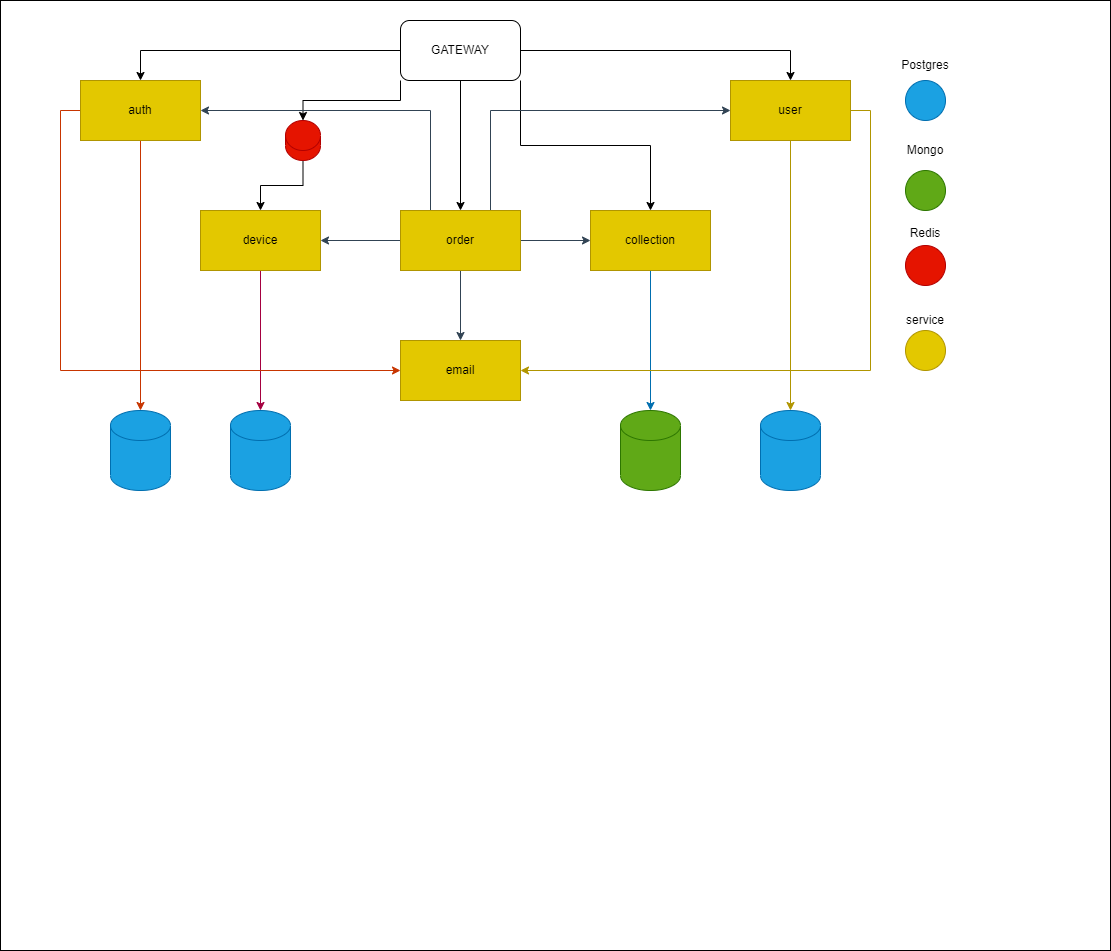

The diagram above was exported from draw.io. Its source (the exported page's mxGraphModel, read from the mxfile embedded in the PNG):
<mxGraphModel dx="1767" dy="768" grid="1" gridSize="10" guides="1" tooltips="1" connect="1" arrows="1" fold="1" page="1" pageScale="1" pageWidth="827" pageHeight="1169" background="#808080" math="0" shadow="0">
  <root>
    <mxCell id="0" />
    <mxCell id="1" parent="0" />
    <mxCell id="60" value="" style="rounded=0;whiteSpace=wrap;html=1;" vertex="1" parent="1">
      <mxGeometry x="-20" width="1110" height="950" as="geometry" />
    </mxCell>
    <mxCell id="61" style="edgeStyle=orthogonalEdgeStyle;rounded=0;orthogonalLoop=1;jettySize=auto;html=1;exitX=0;exitY=0.5;exitDx=0;exitDy=0;entryX=0.5;entryY=0;entryDx=0;entryDy=0;fontSize=17;" edge="1" parent="1" source="66" target="71">
      <mxGeometry relative="1" as="geometry">
        <mxPoint x="190" y="290" as="targetPoint" />
      </mxGeometry>
    </mxCell>
    <mxCell id="62" style="edgeStyle=orthogonalEdgeStyle;rounded=0;orthogonalLoop=1;jettySize=auto;html=1;exitX=1;exitY=0.5;exitDx=0;exitDy=0;entryX=0.5;entryY=0;entryDx=0;entryDy=0;fontSize=17;" edge="1" parent="1" source="66" target="80">
      <mxGeometry relative="1" as="geometry">
        <mxPoint x="670" y="290" as="targetPoint" />
      </mxGeometry>
    </mxCell>
    <mxCell id="63" style="edgeStyle=orthogonalEdgeStyle;rounded=0;orthogonalLoop=1;jettySize=auto;html=1;exitX=1;exitY=1;exitDx=0;exitDy=0;" edge="1" parent="1" source="66" target="76">
      <mxGeometry relative="1" as="geometry" />
    </mxCell>
    <mxCell id="64" style="edgeStyle=orthogonalEdgeStyle;rounded=0;orthogonalLoop=1;jettySize=auto;html=1;exitX=0;exitY=1;exitDx=0;exitDy=0;entryX=0.5;entryY=0;entryDx=0;entryDy=0;entryPerimeter=0;" edge="1" parent="1" source="66" target="83">
      <mxGeometry relative="1" as="geometry" />
    </mxCell>
    <mxCell id="65" style="edgeStyle=orthogonalEdgeStyle;rounded=0;orthogonalLoop=1;jettySize=auto;html=1;exitX=0.5;exitY=1;exitDx=0;exitDy=0;" edge="1" parent="1" source="66" target="89">
      <mxGeometry relative="1" as="geometry" />
    </mxCell>
    <mxCell id="66" value="GATEWAY" style="rounded=1;whiteSpace=wrap;html=1;" vertex="1" parent="1">
      <mxGeometry x="380" y="20" width="120" height="60" as="geometry" />
    </mxCell>
    <mxCell id="67" style="edgeStyle=orthogonalEdgeStyle;rounded=0;orthogonalLoop=1;jettySize=auto;html=1;exitX=0.5;exitY=1;exitDx=0;exitDy=0;entryX=0.5;entryY=0;entryDx=0;entryDy=0;entryPerimeter=0;fillColor=#d80073;strokeColor=#A50040;" edge="1" parent="1" source="68" target="74">
      <mxGeometry relative="1" as="geometry" />
    </mxCell>
    <mxCell id="68" value="device" style="rounded=0;whiteSpace=wrap;html=1;fillColor=#e3c800;fontColor=#000000;strokeColor=#B09500;" vertex="1" parent="1">
      <mxGeometry x="180" y="210" width="120" height="60" as="geometry" />
    </mxCell>
    <mxCell id="69" style="edgeStyle=orthogonalEdgeStyle;rounded=0;orthogonalLoop=1;jettySize=auto;html=1;exitX=0.5;exitY=1;exitDx=0;exitDy=0;entryX=0.5;entryY=0;entryDx=0;entryDy=0;entryPerimeter=0;fillColor=#fa6800;strokeColor=#C73500;" edge="1" parent="1" source="71" target="73">
      <mxGeometry relative="1" as="geometry" />
    </mxCell>
    <mxCell id="70" style="edgeStyle=orthogonalEdgeStyle;rounded=0;orthogonalLoop=1;jettySize=auto;html=1;exitX=0;exitY=0.5;exitDx=0;exitDy=0;entryX=0;entryY=0.5;entryDx=0;entryDy=0;fillColor=#fa6800;strokeColor=#C73500;" edge="1" parent="1" source="71" target="72">
      <mxGeometry relative="1" as="geometry" />
    </mxCell>
    <mxCell id="71" value="auth" style="rounded=0;whiteSpace=wrap;html=1;fillColor=#e3c800;fontColor=#000000;strokeColor=#B09500;" vertex="1" parent="1">
      <mxGeometry x="60" y="80" width="120" height="60" as="geometry" />
    </mxCell>
    <mxCell id="72" value="email" style="rounded=0;whiteSpace=wrap;html=1;fillColor=#e3c800;fontColor=#000000;strokeColor=#B09500;" vertex="1" parent="1">
      <mxGeometry x="380" y="340" width="120" height="60" as="geometry" />
    </mxCell>
    <mxCell id="73" value="" style="shape=cylinder3;whiteSpace=wrap;html=1;boundedLbl=1;backgroundOutline=1;size=15;labelBackgroundColor=#FFFF00;fillColor=#1ba1e2;fontColor=#ffffff;strokeColor=#006EAF;" vertex="1" parent="1">
      <mxGeometry x="90" y="410" width="60" height="80" as="geometry" />
    </mxCell>
    <mxCell id="74" value="" style="shape=cylinder3;whiteSpace=wrap;html=1;boundedLbl=1;backgroundOutline=1;size=15;labelBackgroundColor=#FFFF00;fillColor=#1ba1e2;fontColor=#ffffff;strokeColor=#006EAF;" vertex="1" parent="1">
      <mxGeometry x="210" y="410" width="60" height="80" as="geometry" />
    </mxCell>
    <mxCell id="75" style="edgeStyle=orthogonalEdgeStyle;rounded=0;orthogonalLoop=1;jettySize=auto;html=1;exitX=0.5;exitY=1;exitDx=0;exitDy=0;entryX=0.5;entryY=0;entryDx=0;entryDy=0;entryPerimeter=0;fillColor=#1ba1e2;strokeColor=#006EAF;" edge="1" parent="1" source="76" target="77">
      <mxGeometry relative="1" as="geometry" />
    </mxCell>
    <mxCell id="76" value="collection" style="rounded=0;whiteSpace=wrap;html=1;fillColor=#e3c800;fontColor=#000000;strokeColor=#B09500;" vertex="1" parent="1">
      <mxGeometry x="570" y="210" width="120" height="60" as="geometry" />
    </mxCell>
    <mxCell id="77" value="" style="shape=cylinder3;whiteSpace=wrap;html=1;boundedLbl=1;backgroundOutline=1;size=15;labelBackgroundColor=#FFFF00;fillColor=#60a917;fontColor=#ffffff;strokeColor=#2D7600;" vertex="1" parent="1">
      <mxGeometry x="600" y="410" width="60" height="80" as="geometry" />
    </mxCell>
    <mxCell id="78" style="edgeStyle=orthogonalEdgeStyle;rounded=0;orthogonalLoop=1;jettySize=auto;html=1;exitX=0.5;exitY=1;exitDx=0;exitDy=0;entryX=0.5;entryY=0;entryDx=0;entryDy=0;entryPerimeter=0;fillColor=#e3c800;strokeColor=#B09500;" edge="1" parent="1" source="80" target="81">
      <mxGeometry relative="1" as="geometry" />
    </mxCell>
    <mxCell id="79" style="edgeStyle=orthogonalEdgeStyle;rounded=0;orthogonalLoop=1;jettySize=auto;html=1;exitX=1;exitY=0.5;exitDx=0;exitDy=0;entryX=1;entryY=0.5;entryDx=0;entryDy=0;fillColor=#e3c800;strokeColor=#B09500;" edge="1" parent="1" source="80" target="72">
      <mxGeometry relative="1" as="geometry" />
    </mxCell>
    <mxCell id="80" value="user" style="rounded=0;whiteSpace=wrap;html=1;fillColor=#e3c800;fontColor=#000000;strokeColor=#B09500;" vertex="1" parent="1">
      <mxGeometry x="710" y="80" width="120" height="60" as="geometry" />
    </mxCell>
    <mxCell id="81" value="" style="shape=cylinder3;whiteSpace=wrap;html=1;boundedLbl=1;backgroundOutline=1;size=15;labelBackgroundColor=#FFFF00;fillColor=#1ba1e2;fontColor=#ffffff;strokeColor=#006EAF;" vertex="1" parent="1">
      <mxGeometry x="740" y="410" width="60" height="80" as="geometry" />
    </mxCell>
    <mxCell id="82" style="edgeStyle=orthogonalEdgeStyle;rounded=0;orthogonalLoop=1;jettySize=auto;html=1;exitX=0.5;exitY=1;exitDx=0;exitDy=0;exitPerimeter=0;entryX=0.5;entryY=0;entryDx=0;entryDy=0;" edge="1" parent="1" source="83" target="68">
      <mxGeometry relative="1" as="geometry" />
    </mxCell>
    <mxCell id="83" value="" style="shape=cylinder3;whiteSpace=wrap;html=1;boundedLbl=1;backgroundOutline=1;size=15;labelBackgroundColor=none;fillColor=#e51400;fontColor=#ffffff;strokeColor=#B20000;" vertex="1" parent="1">
      <mxGeometry x="265" y="120" width="35" height="40" as="geometry" />
    </mxCell>
    <mxCell id="84" style="edgeStyle=orthogonalEdgeStyle;rounded=0;orthogonalLoop=1;jettySize=auto;html=1;exitX=1;exitY=0.5;exitDx=0;exitDy=0;entryX=0;entryY=0.5;entryDx=0;entryDy=0;fillColor=#647687;strokeColor=#314354;" edge="1" parent="1" source="89" target="76">
      <mxGeometry relative="1" as="geometry" />
    </mxCell>
    <mxCell id="85" style="edgeStyle=orthogonalEdgeStyle;rounded=0;orthogonalLoop=1;jettySize=auto;html=1;exitX=0.75;exitY=0;exitDx=0;exitDy=0;entryX=0;entryY=0.5;entryDx=0;entryDy=0;fillColor=#647687;strokeColor=#314354;" edge="1" parent="1" source="89" target="80">
      <mxGeometry relative="1" as="geometry" />
    </mxCell>
    <mxCell id="86" style="edgeStyle=orthogonalEdgeStyle;rounded=0;orthogonalLoop=1;jettySize=auto;html=1;exitX=0;exitY=0.5;exitDx=0;exitDy=0;entryX=1;entryY=0.5;entryDx=0;entryDy=0;fillColor=#647687;strokeColor=#314354;" edge="1" parent="1" source="89" target="68">
      <mxGeometry relative="1" as="geometry" />
    </mxCell>
    <mxCell id="87" style="edgeStyle=orthogonalEdgeStyle;rounded=0;orthogonalLoop=1;jettySize=auto;html=1;exitX=0.25;exitY=0;exitDx=0;exitDy=0;entryX=1;entryY=0.5;entryDx=0;entryDy=0;fillColor=#647687;strokeColor=#314354;" edge="1" parent="1" source="89" target="71">
      <mxGeometry relative="1" as="geometry" />
    </mxCell>
    <mxCell id="88" style="edgeStyle=orthogonalEdgeStyle;rounded=0;orthogonalLoop=1;jettySize=auto;html=1;exitX=0.5;exitY=1;exitDx=0;exitDy=0;entryX=0.5;entryY=0;entryDx=0;entryDy=0;fillColor=#647687;strokeColor=#314354;" edge="1" parent="1" source="89" target="72">
      <mxGeometry relative="1" as="geometry" />
    </mxCell>
    <mxCell id="89" value="order" style="rounded=0;whiteSpace=wrap;html=1;labelBackgroundColor=none;fillColor=#e3c800;fontColor=#000000;strokeColor=#B09500;" vertex="1" parent="1">
      <mxGeometry x="380" y="210" width="120" height="60" as="geometry" />
    </mxCell>
    <mxCell id="mAYj1EQA-9wGt9IOE2O5-35" value="" style="ellipse;whiteSpace=wrap;html=1;aspect=fixed;fillColor=#1ba1e2;strokeColor=#006EAF;fontColor=#ffffff;" parent="1" vertex="1">
      <mxGeometry x="885" y="80" width="40" height="40" as="geometry" />
    </mxCell>
    <mxCell id="mAYj1EQA-9wGt9IOE2O5-36" value="Postgres" style="text;html=1;strokeColor=none;fillColor=none;align=center;verticalAlign=middle;whiteSpace=wrap;rounded=0;" parent="1" vertex="1">
      <mxGeometry x="875" y="50" width="60" height="30" as="geometry" />
    </mxCell>
    <mxCell id="mAYj1EQA-9wGt9IOE2O5-37" value="" style="ellipse;whiteSpace=wrap;html=1;aspect=fixed;fillColor=#60a917;strokeColor=#2D7600;fontColor=#ffffff;" parent="1" vertex="1">
      <mxGeometry x="885" y="170" width="40" height="40" as="geometry" />
    </mxCell>
    <mxCell id="mAYj1EQA-9wGt9IOE2O5-39" value="" style="ellipse;whiteSpace=wrap;html=1;aspect=fixed;fillColor=#e51400;strokeColor=#B20000;fontColor=#ffffff;" parent="1" vertex="1">
      <mxGeometry x="885" y="245" width="40" height="40" as="geometry" />
    </mxCell>
    <mxCell id="mAYj1EQA-9wGt9IOE2O5-40" value="Redis" style="text;html=1;strokeColor=none;fillColor=none;align=center;verticalAlign=middle;whiteSpace=wrap;rounded=0;" parent="1" vertex="1">
      <mxGeometry x="875" y="230" width="60" height="5" as="geometry" />
    </mxCell>
    <mxCell id="mAYj1EQA-9wGt9IOE2O5-41" value="" style="ellipse;whiteSpace=wrap;html=1;aspect=fixed;fillColor=#e3c800;strokeColor=#B09500;fontColor=#000000;" parent="1" vertex="1">
      <mxGeometry x="885" y="330" width="40" height="40" as="geometry" />
    </mxCell>
    <mxCell id="21" value="service" style="text;html=1;strokeColor=none;fillColor=none;align=center;verticalAlign=middle;whiteSpace=wrap;rounded=0;" parent="1" vertex="1">
      <mxGeometry x="860" y="310" width="90" height="20" as="geometry" />
    </mxCell>
    <mxCell id="42" value="Mongo" style="text;html=1;strokeColor=none;fillColor=none;align=center;verticalAlign=middle;whiteSpace=wrap;rounded=0;" parent="1" vertex="1">
      <mxGeometry x="875" y="140" width="60" height="20" as="geometry" />
    </mxCell>
  </root>
</mxGraphModel>